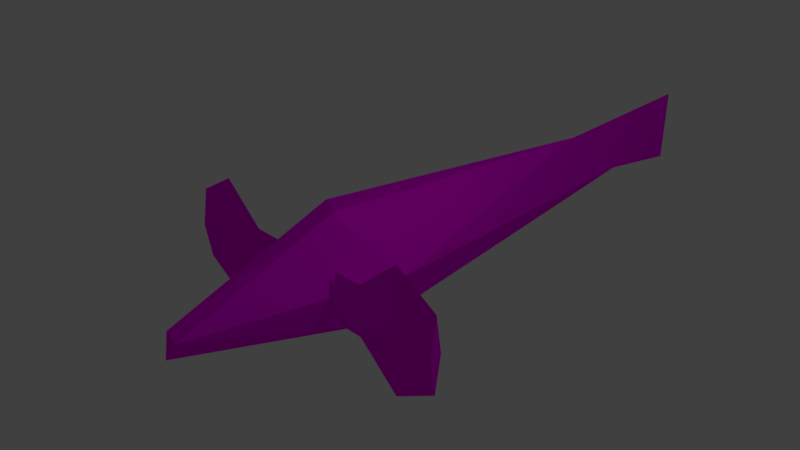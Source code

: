 # Source: goldfishV2.blend  (saved by Blender 2.79.0; exported with 4.5.12 LTS)
import bpy
from mathutils import Matrix  # noqa: F401  (used for matrix-valued properties, if any)

bpy.ops.wm.read_factory_settings(use_empty=True)
scene = bpy.context.scene
scene.name = 'Scene'

# ---- collections
col_collection_1 = bpy.data.collections.new('Collection 1'); scene.collection.children.link(col_collection_1)

# ---- images (referenced by path relative to the original .blend; pixels are not part of the script)
import os
ASSET_DIR = os.environ.get("B2B_ASSET_DIR", "")  # directory of the original .blend (textures are referenced by path, not embedded)
HERE = os.path.dirname(os.path.abspath(__file__))  # packed textures are extracted next to this script under _unpacked/

def load_image(name, relpath, width, height, colorspace="sRGB"):
    """Load a texture the original file referenced (path relative to the .blend, or extracted next to this script)."""
    p = next((c for c in (os.path.join(HERE, relpath), os.path.join(ASSET_DIR, relpath)) if relpath and os.path.exists(c)), "")
    if p:
        img = bpy.data.images.load(p, check_existing=True)
        img.name = name
    else:  # same state as the original file: an image datablock whose file is absent (Cycles renders it pink)
        img = bpy.data.images.new(name, width, height)
        img.source = "FILE"
        img.filepath = "//" + (relpath or name)
    img.colorspace_settings.name = colorspace
    return img
img_fish_patton = load_image('fish patton', 'fishPatton.png', 1024, 1024, 'sRGB')

# ---- materials (node trees are filled in below, after node groups)
mat_material = bpy.data.materials.new('Material')
mat_material.alpha_threshold = 0.0
mat_material.roughness = 0.5
mat_material.line_color = (0.0, 0.0, 0.0, 1.0)

# ---- material node trees
mat_material.use_nodes = True; mat_material.node_tree.nodes.clear()
_N = mat_material.node_tree.nodes; _L = mat_material.node_tree.links
n0 = _N.new('ShaderNodeOutputMaterial'); n0.name = 'Material Output'; n0.location = (300, 300)
n1 = _N.new('ShaderNodeBsdfDiffuse'); n1.name = 'Diffuse BSDF'; n1.location = (10, 300)
n2 = _N.new('ShaderNodeTexImage'); n2.name = 'Image Texture'; n2.location = (-180, 300)
n2.width = 140
n2.image = img_fish_patton
_L.new(n1.outputs[0], n0.inputs[0])
_L.new(n2.outputs[0], n1.inputs[0])
n0.is_active_output = True

# ---- world
world_world = bpy.data.worlds.new('World'); scene.world = world_world
world_world.color = (0.05088, 0.05088, 0.05088)
world_world.use_sun_shadow = False
world_world.sun_shadow_jitter_overblur = 0.0
world_world.cycles.sampling_method = 'MANUAL'

# ---- cameras
cam_camera = bpy.data.cameras.new('Camera')
cam_camera.clip_end = 100.0
cam_camera.lens = 35.0
cam_camera.sensor_width = 32.0
cam_camera.sensor_height = 18.0
cam_camera.ortho_scale = 7.314
cam_camera.dof.focus_distance = 0.0

# ---- lights
light_lamp = bpy.data.lights.new('Lamp', 'POINT')
light_lamp.transmission_factor = 0.0
light_lamp.cutoff_distance = 30.0
light_lamp.energy = 100.0
light_lamp.shadow_buffer_clip_start = 1.001
light_lamp.shadow_soft_size = 0.1
light_lamp.shadow_maximum_resolution = 0.006
light_lamp.use_absolute_resolution = True

# ---- meshes
me_cube_002 = bpy.data.meshes.new('Cube.002')
me_cube_002.from_pydata([(-1.338, -0.08092, 1.312e-08), (-1.338, -1.17e-07, -0.5118), (-1.338, -1.17e-07, 0.5118), (-1.338, 0.08092, -3.002e-08), (-0.1217, -0.08092, 8.973e-09), (-0.1217, -1.064e-08, -0.3503), (-0.1217, -1.064e-08, 0.3503), (-0.1217, 0.08092, -2.056e-08), (-0.7299, -6.381e-08, 0.8601), (-0.7299, 0.08092, -5.044e-08), (-0.7299, -0.08092, 2.206e-08), (-0.7299, -6.381e-08, -0.8601), (0.3, -0.08092, 8.973e-09), (0.3, 2.623e-08, -0.3503), (0.3, 2.623e-08, 0.3503), (0.3, 0.08092, -2.056e-08)], [], [(11, 1, 3, 9), (11, 10, 0, 1), (7, 6, 14, 15), (9, 8, 6, 7), (10, 4, 6, 8), (1, 0, 2, 3), (0, 10, 8, 2), (3, 2, 8, 9), (5, 4, 10, 11), (5, 11, 9, 7), (15, 14, 12, 13), (5, 7, 15, 13), (6, 4, 12, 14), (4, 5, 13, 12)])
me_cube_002.materials.append(mat_material)
me_cube_002.use_remesh_preserve_volume = False
me_cube_002.use_remesh_preserve_attributes = False
me_cube_002.use_mirror_vertex_groups = False
me_cube_002.update()
me_cube_001 = bpy.data.meshes.new('Cube.001')
me_cube_001.from_pydata([(1.338, 0.08092, 1.312e-08), (1.338, 0.0, -0.5118), (1.338, 0.0, 0.5118), (1.338, -0.08092, -3.002e-08), (0.1217, 0.08092, 8.973e-09), (0.1217, 0.0, -0.3503), (0.1217, 0.0, 0.3503), (0.1217, -0.08092, -2.056e-08), (0.7299, 0.0, 0.8601), (0.7299, -0.08092, -5.044e-08), (0.7299, 0.08092, 2.206e-08), (0.7299, 0.0, -0.8601), (-0.3, 0.08092, 8.973e-09), (-0.3, 0.0, -0.3503), (-0.3, 0.0, 0.3503), (-0.3, -0.08092, -2.056e-08)], [], [(11, 1, 3, 9), (11, 10, 0, 1), (7, 6, 14, 15), (9, 8, 6, 7), (10, 4, 6, 8), (1, 0, 2, 3), (0, 10, 8, 2), (3, 2, 8, 9), (5, 4, 10, 11), (5, 11, 9, 7), (15, 14, 12, 13), (5, 7, 15, 13), (6, 4, 12, 14), (4, 5, 13, 12)])
me_cube_001.materials.append(mat_material)
me_cube_001.use_remesh_preserve_volume = False
me_cube_001.use_remesh_preserve_attributes = False
me_cube_001.use_mirror_vertex_groups = False
me_cube_001.update()
me_cube = bpy.data.meshes.new('Cube')
me_cube.from_pydata([(0.0, 1.0, -1.414), (0.0, -1.0, -1.414), (1.013, 1.0, -3.576e-07), (1.013, -1.0, 4.172e-07), (-1.708e-07, -1.0, 1.414), (0.0, 1.0, 1.414), (-9.242e-07, -2.981, -0.454), (0.3252, -2.981, 4.977e-07), (-9.79e-07, -2.981, 0.454), (8.929e-07, 2.978, -0.956), (0.614, 2.978, -3.093e-07), (8.929e-07, 2.978, 0.956), (1.67e-06, 4.756, -0.5481), (0.2128, 4.756, -2.537e-07), (1.67e-06, 4.756, 0.5481), (1.692e-06, 5.871, -1.207), (0.09699, 5.871, -3.437e-07), (1.692e-06, 5.871, 1.207), (1.692e-06, 7.01, -0.6446), (0.09699, 7.01, -2.807e-07), (1.692e-06, 7.01, 0.6446), (0.0, -2.981, -0.3238), (0.2343, -2.981, 4.831e-07), (0.0, -2.981, 0.3238), (0.0, -2.622, -0.3238), (0.2343, -2.622, 4.831e-07), (0.0, -2.622, 0.3238)], [], [(2, 5, 4, 3), (0, 2, 3, 1), (3, 4, 8, 7), (1, 3, 7, 6), (11, 10, 13, 14), (2, 0, 9, 10), (5, 2, 10, 11), (13, 12, 15, 16), (10, 9, 12, 13), (14, 13, 16, 17), (17, 16, 19, 20), (16, 15, 18, 19), (7, 8, 23, 22), (6, 7, 22, 21), (22, 23, 26, 25), (21, 22, 25, 24), (25, 26, 24)])
_uv = me_cube.uv_layers.new(name='UVMap')
_uv.uv.foreach_set('vector', [0.4, 0.7864, 0.4, 0.9236, 0.206, 0.9236, 0.206, 0.7864, 0.4, 0.6492, 0.4, 0.7864, 0.206, 0.7864, 0.206, 0.6492, 0.206, 0.7864, 0.206, 0.9236, 0.01378, 0.8304, 0.01378, 0.7864, 0.206, 0.6492, 0.206, 0.7864, 0.01378, 0.7864, 0.01378, 0.7423, 0.5918, 0.8791, 0.5918, 0.7864, 0.7643, 0.7864, 0.7643, 0.8395, 0.4, 0.7864, 0.4, 0.6492, 0.5918, 0.6937, 0.5918, 0.7864, 0.4, 0.9236, 0.4, 0.7864, 0.5918, 0.7864, 0.5918, 0.8791, 0.7643, 0.7864, 0.7643, 0.7332, 0.8724, 0.6693, 0.8724, 0.7864, 0.5918, 0.7864, 0.5918, 0.6937, 0.7643, 0.7332, 0.7643, 0.7864, 0.7643, 0.8395, 0.7643, 0.7864, 0.8724, 0.7864, 0.8724, 0.9035, 0.8724, 0.9035, 0.8724, 0.7864, 0.9829, 0.7864, 0.9829, 0.8489, 0.8724, 0.7864, 0.8724, 0.6693, 0.9829, 0.7239, 0.9829, 0.7864, 0.01378, 0.7864, 0.01378, 0.8304, 0.01378, 0.8178, 0.01378, 0.7864, 0.01378, 0.7423, 0.01378, 0.7864, 0.01378, 0.7864, 0.01378, 0.755, 0.01378, 0.7864, 0.01378, 0.8178, 0.04861, 0.8178, 0.04861, 0.7864, 0.01378, 0.755, 0.01378, 0.7864, 0.04861, 0.7864, 0.04861, 0.755, 0.04861, 0.7864, 0.04861, 0.8178, 0.04861, 0.755])
me_cube.materials.append(mat_material)
me_cube.use_remesh_preserve_volume = False
me_cube.use_remesh_preserve_attributes = False
me_cube.use_mirror_vertex_groups = False
me_cube.update()

# ---- objects
ob_cube_002 = bpy.data.objects.new('Cube.002', me_cube_002)
ob_cube_001 = bpy.data.objects.new('Cube.001', me_cube_001)
ob_cube = bpy.data.objects.new('Cube', me_cube)
ob_lamp = bpy.data.objects.new('Lamp', light_lamp)
ob_camera = bpy.data.objects.new('Camera', cam_camera)

# ---- transforms, parenting, visibility, modifiers, constraints
ob_cube_002.location = (-0.85, -1.0, 4.998e-07)
ob_cube_002.lock_rotations_4d = False
ob_cube_002.empty_display_type = 'ARROWS'
ob_cube_002.lineart.crease_threshold = 0.0
ob_cube_001.location = (0.85, -1.0, 4.998e-07)
ob_cube_001.lock_rotations_4d = False
ob_cube_001.empty_display_type = 'ARROWS'
ob_cube_001.lineart.crease_threshold = 0.0
ob_cube.location = (0.0, 0.0, 0.0)
ob_cube.lock_rotations_4d = False
ob_cube.empty_display_type = 'ARROWS'
ob_cube.lineart.crease_threshold = 0.0
_m = ob_cube.modifiers.new('Mirror', 'MIRROR')
_m.use_clip = True
_m = ob_cube.modifiers.new('Subsurf', 'SUBSURF')
_m.uv_smooth = 'PRESERVE_CORNERS'
_m.quality = 1
_m.levels = 2
_m.render_levels = 1
_m.show_only_control_edges = False
_m = ob_cube.modifiers.new('Decimate', 'DECIMATE')
_m.ratio = 0.1
ob_lamp.location = (4.076, 1.005, 5.904)
ob_lamp.rotation_euler = (0.6503, 0.05522, 1.866)
ob_lamp.lock_rotations_4d = False
ob_lamp.empty_display_type = 'ARROWS'
ob_lamp.color = (0.0, 0.0, 0.0, 0.0)
ob_lamp.lineart.crease_threshold = 0.0
ob_camera.location = (7.481, -6.508, 5.344)
ob_camera.rotation_euler = (1.109, 0.0, 0.8149)
ob_camera.lock_rotations_4d = False
ob_camera.empty_display_type = 'ARROWS'
ob_camera.color = (0.0, 0.0, 0.0, 0.0)
ob_camera.display_type = 'WIRE'
ob_camera.lineart.crease_threshold = 0.0

# ---- collection membership
col_collection_1.objects.link(ob_cube_002)
col_collection_1.objects.link(ob_cube_001)
col_collection_1.objects.link(ob_cube)
col_collection_1.objects.link(ob_lamp)
col_collection_1.objects.link(ob_camera)

# ---- scene / render settings (as saved in the file)
scene.camera = ob_camera
scene.frame_start = 1; scene.frame_end = 250; scene.frame_set(1)
scene.render.engine = 'CYCLES'
scene.render.resolution_percentage = 50
scene.render.dither_intensity = 0.0
scene.cycles.use_denoising = False
scene.cycles.samples = 128
scene.cycles.sampling_pattern = 'TABULATED_SOBOL'
scene.cycles.use_adaptive_sampling = False
scene.cycles.use_light_tree = False
scene.cycles.blur_glossy = 0.0
scene.cycles.sample_clamp_indirect = 0.0
scene.view_settings.view_transform = 'Standard'
bpy.context.view_layer.update()
